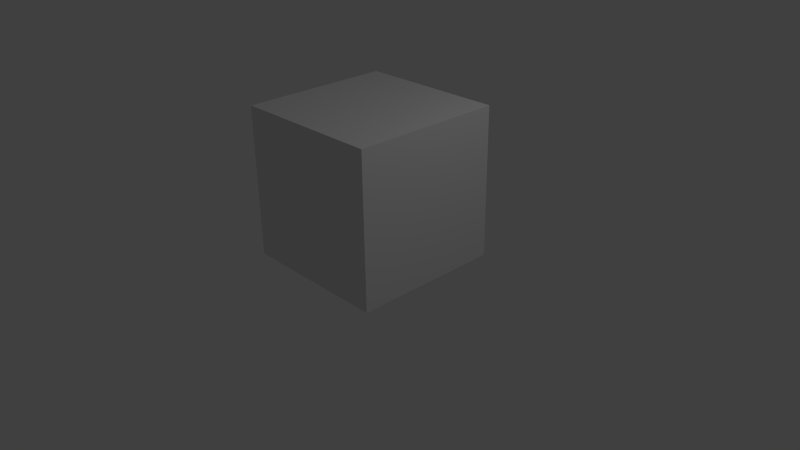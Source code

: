 # Source: cube_2.blend  (saved by Blender 2.76.0; exported with 4.5.12 LTS)
import bpy
from mathutils import Matrix  # noqa: F401  (used for matrix-valued properties, if any)

bpy.ops.wm.read_factory_settings(use_empty=True)
scene = bpy.context.scene
scene.name = 'Scene'

# ---- collections
col_collection_1 = bpy.data.collections.new('Collection 1'); scene.collection.children.link(col_collection_1)

# ---- materials (node trees are filled in below, after node groups)
mat_material = bpy.data.materials.new('Material')
mat_material.alpha_threshold = 0.0
mat_material.use_transparent_shadow = False
mat_material.roughness = 0.5
mat_material.line_color = (0.0, 0.0, 0.0, 1.0)

# ---- material node trees

# ---- world
world_world = bpy.data.worlds.new('World'); scene.world = world_world
world_world.color = (0.05088, 0.05088, 0.05088)
world_world.use_sun_shadow = False
world_world.sun_shadow_jitter_overblur = 0.0
world_world.cycles.sampling_method = 'MANUAL'
world_world.cycles.sample_map_resolution = 256

# ---- cameras
cam_camera = bpy.data.cameras.new('Camera')
cam_camera.clip_end = 100.0
cam_camera.lens = 35.0
cam_camera.sensor_width = 32.0
cam_camera.sensor_height = 18.0
cam_camera.ortho_scale = 7.314
cam_camera.dof.focus_distance = 0.0
cam_camera.dof.aperture_fstop = 128.0

# ---- lights
light_lamp = bpy.data.lights.new('Lamp', 'POINT')
light_lamp.transmission_factor = 0.0
light_lamp.cutoff_distance = 30.0
light_lamp.energy = 100.0
light_lamp.shadow_buffer_clip_start = 1.001
light_lamp.shadow_soft_size = 0.1
light_lamp.shadow_maximum_resolution = 0.006
light_lamp.use_absolute_resolution = True
light_lamp.cycles.use_multiple_importance_sampling = False

# ---- meshes
me_cube = bpy.data.meshes.new('Cube')
me_cube.from_pydata([(1.0, 1.0, 0.0), (1.0, -1.0, 0.0), (-1.0, -1.0, 0.0), (-1.0, 1.0, 0.0), (1.0, 1.0, 2.0), (1.0, -1.0, 2.0), (-1.0, -1.0, 2.0), (-1.0, 1.0, 2.0), (1.0, -5.96e-08, 0.0), (1.788e-07, 1.0, 0.0), (1.0, 1.0, 1.0), (0.0, -1.0, 0.0), (1.0, -1.0, 1.0), (-1.0, 2.98e-07, 0.0), (-1.0, -1.0, 1.0), (-1.0, 1.0, 1.0), (1.0, -5.364e-07, 2.0), (2.384e-07, 1.0, 2.0), (-5.364e-07, -1.0, 2.0), (-1.0, 1.788e-07, 2.0), (2.384e-07, 1.0, 1.0), (-1.0, 2.384e-07, 1.0), (-2.98e-07, -1.0, 1.0), (1.0, -2.98e-07, 1.0), (-1.49e-07, -1.788e-07, 2.0), (5.96e-08, 1.192e-07, 0.0), (1.0, -0.5, 0.0), (-0.5, 1.0, 0.0), (1.0, 1.0, 1.5), (-0.5, -1.0, 0.0), (1.0, -1.0, 1.5), (-1.0, 0.5, 0.0), (-1.0, -1.0, 1.5), (-1.0, 1.0, 1.5), (1.0, -0.5, 2.0), (-0.5, 1.0, 2.0), (-0.5, -1.0, 2.0), (-1.0, 0.5, 2.0), (1.0, 0.5, 0.0), (0.5, 1.0, 0.0), (1.0, 1.0, 0.5), (0.5, -1.0, 0.0), (1.0, -1.0, 0.5), (-1.0, -0.5, 0.0), (-1.0, -1.0, 0.5), (-1.0, 1.0, 0.5), (1.0, 0.5, 2.0), (0.5, 1.0, 2.0), (0.5, -1.0, 2.0), (-1.0, -0.5, 2.0), (-0.5, 1.0, 1.0), (0.5, 1.0, 1.0), (2.384e-07, 1.0, 1.5), (2.086e-07, 1.0, 0.5), (-1.0, 0.5, 1.0), (-1.0, -0.5, 1.0), (-1.0, 2.682e-07, 0.5), (-1.0, 2.086e-07, 1.5), (-0.5, -1.0, 1.0), (0.5, -1.0, 1.0), (-1.49e-07, -1.0, 0.5), (-4.172e-07, -1.0, 1.5), (1.0, -0.5, 1.0), (1.0, 0.5, 1.0), (1.0, -1.788e-07, 0.5), (1.0, -4.172e-07, 1.5), (-3.427e-07, -0.5, 2.0), (4.47e-08, 0.5, 2.0), (0.5, -3.576e-07, 2.0), (-0.5, 0.0, 2.0), (-0.5, 2.086e-07, 0.0), (0.5, 2.98e-08, 0.0), (1.192e-07, 0.5, 0.0), (2.98e-08, -0.5, 0.0), (0.5, -0.5, 0.0), (0.5, 0.5, 0.0), (-0.5, 0.5, 0.0), (-0.5, 0.5, 2.0), (0.5, 0.5, 2.0), (0.5, -0.5, 2.0), (1.0, 0.5, 1.5), (1.0, 0.5, 0.5), (1.0, -0.5, 0.5), (0.5, -1.0, 1.5), (0.5, -1.0, 0.5), (-0.5, -1.0, 0.5), (-1.0, -0.5, 1.5), (-1.0, -0.5, 0.5), (-1.0, 0.5, 0.5), (0.5, 1.0, 0.5), (0.5, 1.0, 1.5), (-0.5, 1.0, 1.5), (-0.5, 1.0, 0.5), (-1.0, 0.5, 1.5), (-0.5, -1.0, 1.5), (1.0, -0.5, 1.5), (-0.5, -0.5, 2.0), (-0.5, -0.5, 0.0)], [], [(97, 29, 2, 43), (96, 49, 6, 36), (95, 34, 5, 30), (94, 36, 6, 32), (93, 37, 7, 33), (92, 27, 3, 45), (91, 50, 15, 33), (90, 51, 20, 52), (89, 39, 9, 53), (88, 54, 15, 45), (87, 55, 21, 56), (86, 49, 19, 57), (85, 58, 14, 44), (84, 59, 22, 60), (83, 48, 18, 61), (82, 62, 12, 42), (81, 63, 23, 64), (80, 46, 16, 65), (79, 66, 18, 48), (78, 67, 24, 68), (77, 37, 19, 69), (76, 70, 13, 31), (75, 71, 25, 72), (74, 41, 11, 73), (71, 74, 73, 25), (8, 26, 74, 71), (26, 1, 41, 74), (39, 75, 72, 9), (0, 38, 75, 39), (38, 8, 71, 75), (27, 76, 31, 3), (9, 72, 76, 27), (72, 25, 70, 76), (67, 77, 69, 24), (17, 35, 77, 67), (35, 7, 37, 77), (46, 78, 68, 16), (4, 47, 78, 46), (47, 17, 67, 78), (34, 79, 48, 5), (16, 68, 79, 34), (68, 24, 66, 79), (63, 80, 65, 23), (10, 28, 80, 63), (28, 4, 46, 80), (38, 81, 64, 8), (0, 40, 81, 38), (40, 10, 63, 81), (26, 82, 42, 1), (8, 64, 82, 26), (64, 23, 62, 82), (59, 83, 61, 22), (12, 30, 83, 59), (30, 5, 48, 83), (41, 84, 60, 11), (1, 42, 84, 41), (42, 12, 59, 84), (29, 85, 44, 2), (11, 60, 85, 29), (60, 22, 58, 85), (55, 86, 57, 21), (14, 32, 86, 55), (32, 6, 49, 86), (43, 87, 56, 13), (2, 44, 87, 43), (44, 14, 55, 87), (31, 88, 45, 3), (13, 56, 88, 31), (56, 21, 54, 88), (51, 89, 53, 20), (10, 40, 89, 51), (40, 0, 39, 89), (47, 90, 52, 17), (4, 28, 90, 47), (28, 10, 51, 90), (35, 91, 33, 7), (17, 52, 91, 35), (52, 20, 50, 91), (50, 92, 45, 15), (20, 53, 92, 50), (53, 9, 27, 92), (54, 93, 33, 15), (21, 57, 93, 54), (57, 19, 37, 93), (58, 94, 32, 14), (22, 61, 94, 58), (61, 18, 36, 94), (62, 95, 30, 12), (23, 65, 95, 62), (65, 16, 34, 95), (66, 96, 36, 18), (24, 69, 96, 66), (69, 19, 49, 96), (70, 97, 43, 13), (25, 73, 97, 70), (73, 11, 29, 97)])
me_cube.materials.append(mat_material)
me_cube.use_remesh_preserve_volume = False
me_cube.use_remesh_preserve_attributes = False
me_cube.use_mirror_vertex_groups = False
me_cube.update()

# ---- objects
ob_cube = bpy.data.objects.new('Cube', me_cube)
ob_lamp = bpy.data.objects.new('Lamp', light_lamp)
ob_camera = bpy.data.objects.new('Camera', cam_camera)

# ---- transforms, parenting, visibility, modifiers, constraints
ob_cube.location = (0.0, 0.0, 0.0)
ob_cube.lock_rotations_4d = False
ob_cube.empty_display_type = 'ARROWS'
ob_cube.lineart.crease_threshold = 0.0
ob_lamp.location = (4.076, 1.005, 5.904)
ob_lamp.rotation_euler = (0.6503, 0.05522, 1.866)
ob_lamp.lock_rotations_4d = False
ob_lamp.empty_display_type = 'ARROWS'
ob_lamp.color = (0.0, 0.0, 0.0, 0.0)
ob_lamp.lineart.crease_threshold = 0.0
ob_camera.location = (7.481, -6.508, 5.344)
ob_camera.rotation_euler = (1.109, 0.01082, 0.8149)
ob_camera.lock_rotations_4d = False
ob_camera.empty_display_type = 'ARROWS'
ob_camera.color = (0.0, 0.0, 0.0, 0.0)
ob_camera.display_type = 'WIRE'
ob_camera.lineart.crease_threshold = 0.0

# ---- collection membership
col_collection_1.objects.link(ob_cube)
col_collection_1.objects.link(ob_lamp)
col_collection_1.objects.link(ob_camera)

# ---- scene / render settings (as saved in the file)
scene.camera = ob_camera
scene.frame_start = 1; scene.frame_end = 250; scene.frame_set(1)
scene.render.engine = 'BLENDER_EEVEE_NEXT'
scene.render.resolution_percentage = 50
scene.render.dither_intensity = 0.0
scene.cycles.use_denoising = False
scene.cycles.samples = 10
scene.cycles.sampling_pattern = 'TABULATED_SOBOL'
scene.cycles.light_sampling_threshold = 0.0
scene.cycles.use_adaptive_sampling = False
scene.cycles.use_light_tree = False
scene.cycles.blur_glossy = 0.0
scene.cycles.pixel_filter_type = 'GAUSSIAN'
scene.cycles.sample_clamp_indirect = 0.0
scene.view_settings.view_transform = 'Standard'
bpy.context.view_layer.update()
